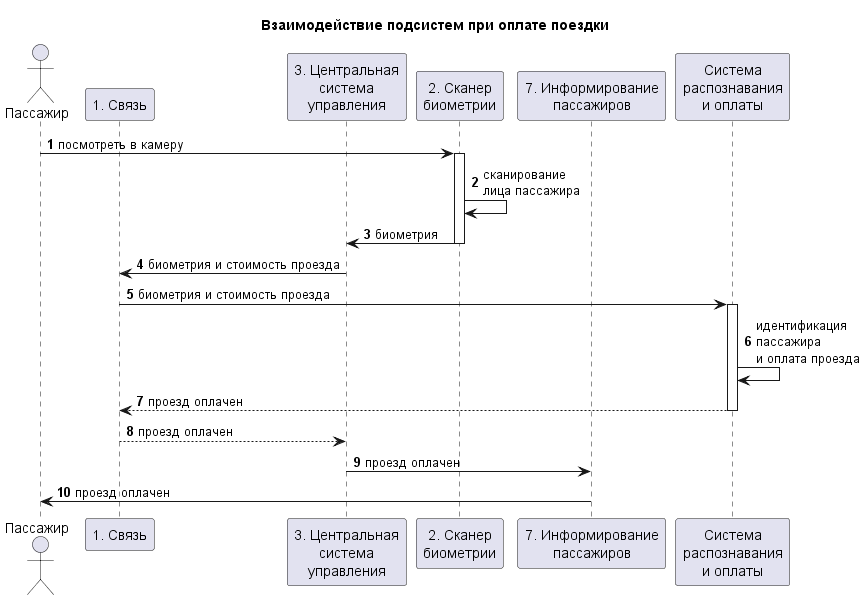

The diagram above was rendered by PlantUML. Its source (embedded in the PNG):
@startuml "Оплата поездки"

title "Взаимодействие подсистем при оплате поездки"

autonumber
actor "Пассажир" as passenger
'participant "Система\nуправления парком" as dispatcher
participant "1. Связь" as conn
'participant "4. Самодиагностика" as diag
participant "3. Центральная\nсистема\nуправления" as central
participant "2. Сканер\nбиометрии" as scan
'participant "5. Контроль\nдорожной обстановки" as road
'participant "8. Навигация" as nav
'participant "6. Управление\nперемещением" as transfer
'participant "10. Приводы" as servos
participant "7. Информирование\nпассажиров" as infotainment
participant "Система\nраспознавания\nи оплаты" as payments
'participant "9. Кондиционирование" as conditioning

' group подготовка к поездке
' diag -> central: готов к поездке
' central -> conn: готов к поездке
' conn -> dispatcher: готов к поездке
' dispatcher -> conn: маршрут
' conn -> central++: маршрут
' central <- nav: координаты
' central <- road: обстановка
' central -> central: расчёт перемещения
' central -> transfer++: детальные параметры перемещения до ближайшей остановки
' end group
' group перемещение до остановки
' nav -> transfer: координаты
' road -> transfer: обстановка
' transfer -> servos: управление 
' transfer -> transfer: перемещение\nдо ближайшей\nостановки
' transfer --> central--: прибыли к остановке
' end group
' group посадка-высадка пассажиров
' central -> servos: открыть двери
' servos --> central: двери открыты
passenger -> scan++: посмотреть в камеру
scan -> scan: сканирование\nлица пассажира
scan -> central--: биометрия
central -> conn: биометрия и стоимость проезда
conn -> payments++: биометрия и стоимость проезда
payments -> payments: идентификация\nпассажира\nи оплата проезда
payments --> conn--: проезд оплачен
conn --> central: проезд оплачен
central -> infotainment: проезд оплачен
infotainment -> passenger: проезд оплачен
' central -> servos: закрыть двери
' servos --> central--: двери закрыты
' end group
' note over central  
' Продолжение движения по маршруту с остановками
' end note
' group завершение поездки
' central <- nav: координаты
' central -> conn--: маршрут завершён
' conn -> dispatcher: маршрут завершён
' end group

@enduml